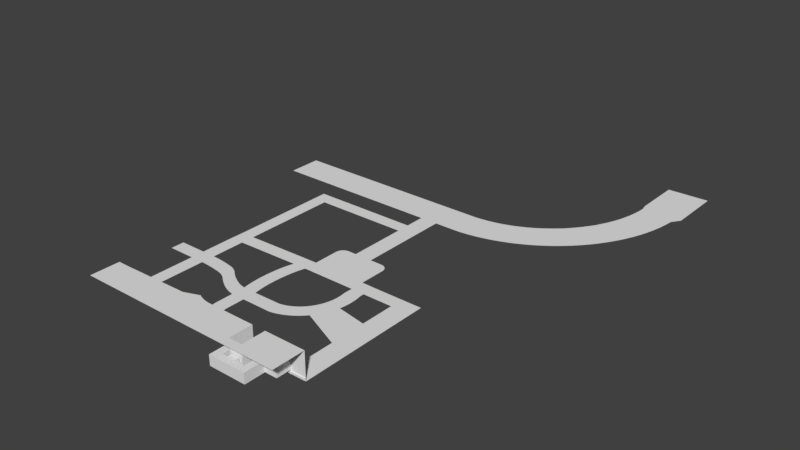 # Source: 1.blend  (saved by Blender 2.79.0; exported with 4.5.12 LTS)
import bpy
from mathutils import Matrix  # noqa: F401  (used for matrix-valued properties, if any)

bpy.ops.wm.read_factory_settings(use_empty=True)
scene = bpy.context.scene
scene.name = 'Scene'

# ---- collections
col_collection_1 = bpy.data.collections.new('Collection 1'); scene.collection.children.link(col_collection_1)

# ---- node groups
ng_auto_smooth = bpy.data.node_groups.new('Auto Smooth', 'GeometryNodeTree')
_s = ng_auto_smooth.interface.new_socket(name='Geometry', in_out='OUTPUT', socket_type='NodeSocketGeometry')
_s = ng_auto_smooth.interface.new_socket(name='Geometry', in_out='INPUT', socket_type='NodeSocketGeometry')
_s = ng_auto_smooth.interface.new_socket(name='Angle', in_out='INPUT', socket_type='NodeSocketFloat')
_s.subtype = 'ANGLE'
_s.min_value = 0.0
_s.max_value = 3.142
ng_auto_smooth.is_modifier = True
_N = ng_auto_smooth.nodes; _L = ng_auto_smooth.links
n0 = _N.new('NodeGroupOutput'); n0.name = 'Group Output'; n0.location = (480, -100)
n1 = _N.new('NodeGroupInput'); n1.name = 'Group Input'; n1.location = (-420, -300)
n2 = _N.new('NodeGroupInput'); n2.name = 'Group Input.001'; n2.location = (-60, -100)
n3 = _N.new('GeometryNodeSetShadeSmooth'); n3.name = 'Set Shade Smooth'; n3.location = (120, -100)
n3.domain = 'EDGE'
n4 = _N.new('GeometryNodeSetShadeSmooth'); n4.name = 'Set Shade Smooth.001'; n4.location = (300, -100)
n5 = _N.new('GeometryNodeInputMeshEdgeAngle'); n5.name = 'Edge Angle'; n5.location = (-420, -220)
n6 = _N.new('GeometryNodeInputEdgeSmooth'); n6.name = 'Is Edge Smooth'; n6.location = (-60, -160)
n7 = _N.new('GeometryNodeInputShadeSmooth'); n7.name = 'Is Face Smooth'; n7.location = (-240, -340)
n8 = _N.new('FunctionNodeBooleanMath'); n8.name = 'Boolean Math'; n8.location = (-60, -220)
n9 = _N.new('FunctionNodeCompare'); n9.name = 'Compare'; n9.location = (-240, -180)
n9.operation = 'LESS_EQUAL'
_L.new(n5.outputs[0], n9.inputs[0])
_L.new(n4.outputs[0], n0.inputs[0])
_L.new(n1.outputs[1], n9.inputs[1])
_L.new(n9.outputs[0], n8.inputs[0])
_L.new(n7.outputs[0], n8.inputs[1])
_L.new(n2.outputs[0], n3.inputs[0])
_L.new(n6.outputs[0], n3.inputs[1])
_L.new(n3.outputs[0], n4.inputs[0])
_L.new(n8.outputs[0], n3.inputs[2])
n0.is_active_output = True

# ---- world
world_world = bpy.data.worlds.new('World'); scene.world = world_world
world_world.color = (0.05088, 0.05088, 0.05088)
world_world.use_sun_shadow = False
world_world.sun_shadow_jitter_overblur = 0.0
world_world.cycles.sampling_method = 'MANUAL'

# ---- meshes
me_plane_002 = bpy.data.meshes.new('Plane.002')
me_plane_002.from_pydata([(-2.0, -1.0, 0.0), (2.0, -1.0, 0.0), (-2.0, 6.0, 0.0), (2.0, 6.0, 0.0), (-16.05, 6.001, 1.251e-09), (-24.73, 5.437, 7.101e-08), (-20.38, 7.07, 6.104e-08), (-19.7, 6.754, 5.108e-08), (-19.0, 6.491, 4.111e-08), (-18.28, 6.283, 3.115e-08), (-17.54, 6.132, 2.118e-08), (-16.8, 6.037, 1.122e-08), (8.0, 6.0, 0.0), (14.0, 6.0, 0.0), (-47.7, 5.021, 2.021e-07), (-43.64, 5.021, 2.021e-07), (-2.0, -1.0, 4.0), (2.0, -1.0, 4.0), (-2.0, 6.0, 4.0), (2.0, 6.0, 4.0), (-16.05, 6.001, 4.0), (-24.73, 5.437, 4.0), (-20.38, 7.07, 4.0), (-19.7, 6.754, 4.0), (-19.0, 6.491, 4.0), (-18.28, 6.283, 4.0), (-17.54, 6.132, 4.0), (-16.8, 6.037, 4.0), (8.0, 6.0, 4.0), (14.0, 6.0, 4.0), (-47.7, 5.021, 4.0), (-43.64, 5.021, 4.0), (-2.0, -1.0, 8.0), (2.0, -1.0, 8.0), (-2.0, 6.0, 8.0), (2.0, 6.0, 8.0), (-16.05, 6.001, 8.0), (-24.73, 5.437, 8.0), (-20.38, 7.07, 8.0), (-19.7, 6.754, 8.0), (-19.0, 6.491, 8.0), (-18.28, 6.283, 8.0), (-17.54, 6.132, 8.0), (-16.8, 6.037, 8.0), (8.0, 6.0, 8.0), (14.0, 6.0, 8.0), (-47.7, 5.021, 8.0), (-43.64, 5.021, 8.0), (14.0, -1.0, 8.0), (-47.7, -1.0, 8.0), (-2.0, -3.6, 8.0), (2.0, -3.6, 8.0), (14.0, -3.6, 8.0), (-47.7, -3.6, 8.0), (-16.05, 6.001, 1.0), (-16.8, 6.037, 0.8181), (-2.0, 6.0, 1.0), (-17.54, 6.132, 1.0), (-18.28, 6.283, 0.8181), (-43.64, 5.021, 1.0), (-24.73, 5.437, 0.8181), (2.0, 6.0, 1.0), (2.0, -1.0, 0.8181), (-19.0, 6.491, 0.8181), (-19.7, 6.754, 0.8181), (-47.7, 5.021, 1.0), (-2.0, -1.0, 0.8181), (-20.38, 7.07, 0.8181), (14.0, 6.0, 1.0), (8.0, 6.0, 0.8181), (-2.0, 6.0, 0.1819), (-2.0, -1.0, 0.1819), (2.0, -1.0, 0.1819), (2.0, 6.0, 0.1819), (-16.05, 6.001, 0.1819), (-16.8, 6.037, 0.1819), (-24.73, 5.437, 0.1819), (-20.38, 7.07, 0.1819), (-19.7, 6.754, 0.1819), (-19.0, 6.491, 0.1819), (-18.28, 6.283, 0.1819), (-17.54, 6.132, 0.1819), (8.0, 6.0, 0.1819), (13.82, 6.0, 0.1819), (-47.51, 5.021, 0.1819), (-43.64, 5.021, 0.1819), (13.82, 6.0, 0.8181), (-19.7, 6.754, 1.0), (-47.51, 5.021, 0.8181), (-20.38, 7.07, 1.0), (8.0, 6.0, 1.0), (-16.05, 6.001, 0.8181), (-16.8, 6.037, 1.0), (-19.0, 6.491, 1.0), (-18.28, 6.283, 1.0), (-17.54, 6.132, 0.8181), (-24.73, 5.437, 1.0), (-2.0, -1.0, 1.0), (-2.0, 6.0, 0.8181), (2.0, 6.0, 0.8181), (2.0, -1.0, 1.0), (-43.64, 5.021, 0.8181), (-2.185, 5.815, 0.1819), (-2.185, -1.185, 0.1819), (2.185, -1.185, 0.1819), (2.185, 5.815, 0.1819), (-16.05, 5.739, 0.1819), (-16.82, 5.777, 0.1819), (-24.68, 5.181, 0.1819), (-20.39, 6.809, 0.1819), (-19.8, 6.513, 0.1819), (-19.08, 6.243, 0.1819), (-18.34, 6.03, 0.1819), (-17.58, 5.874, 0.1819), (8.0, 5.739, 0.1819), (13.82, 5.739, 0.1819), (-47.51, 4.76, 0.1819), (-43.64, 4.76, 0.1819), (-16.05, 5.739, 0.8181), (-2.185, 5.815, 0.8181), (-17.58, 5.874, 0.8181), (-43.64, 4.76, 0.8181), (2.185, 5.815, 0.8181), (13.82, 5.739, 0.8181), (-16.82, 5.777, 0.8181), (-18.34, 6.03, 0.8181), (-24.68, 5.181, 0.8181), (2.185, -1.185, 0.8181), (-19.08, 6.243, 0.8181), (-19.8, 6.513, 0.8181), (-47.51, 4.76, 0.8181), (-2.185, -1.185, 0.8181), (-20.39, 6.809, 0.8181), (8.0, 5.739, 0.8181), (8.0, 5.6, 1.2), (8.0, 5.6, 3.6), (9.6, 5.6, 1.2), (9.6, 5.6, 3.6), (8.0, 1.6, 1.2), (8.0, 1.6, 3.6), (9.6, 1.6, 3.6), (9.6, 1.6, 1.2), (6.0, 5.6, 1.2), (6.0, 5.6, 3.6), (6.0, 1.6, 1.2), (6.0, 1.6, 3.6), (4.0, 5.6, 1.2), (4.0, 5.6, 3.6), (4.0, 1.6, 1.2), (4.0, 1.6, 3.6), (6.0, -2.4, 1.2), (6.0, -2.4, 3.6), (4.0, -2.4, 1.2), (4.0, -2.4, 3.6), (6.0, -4.4, 1.2), (6.0, -4.4, 3.6), (4.0, -4.4, 1.2), (4.0, -4.4, 3.6), (9.6, 5.6, 4.2), (8.0, 5.6, 4.2), (9.6, 1.6, 4.2), (8.0, 1.6, 4.2), (6.0, 5.6, 4.2), (6.0, 1.6, 4.2), (4.0, 5.6, 4.2), (4.0, 1.6, 4.2), (4.0, -2.4, 4.2), (6.0, -2.4, 4.2), (4.0, -4.4, 4.2), (6.0, -4.4, 4.2), (-3.0, -2.4, 1.2), (-3.0, -2.4, 3.6), (-3.0, -4.4, 1.2), (-3.0, -4.4, 3.6), (-3.0, -2.4, 4.2), (-3.0, -4.4, 4.2), (-5.0, -2.4, 1.2), (-5.0, -2.4, 3.6), (-5.0, -4.4, 1.2), (-5.0, -4.4, 3.6), (-5.0, -2.4, 4.2), (-5.0, -4.4, 4.2), (-3.0, 5.6, 1.2), (-3.0, 5.6, 3.6), (-5.0, 5.6, 3.6), (-3.0, 5.6, 4.2), (-5.0, 5.6, 1.2), (-5.0, 5.6, 4.2), (-3.0, 3.6, 3.6), (-3.0, 3.6, 4.2), (-5.0, 3.6, 4.2), (-5.0, 3.6, 3.6), (-3.0, 3.6, 1.2), (-5.0, 3.6, 1.2), (-15.0, 5.6, 1.2), (-15.0, 5.6, 3.6), (-15.0, 5.6, 4.2), (-15.0, 3.6, 4.2), (-15.0, 3.6, 3.6), (-15.0, 3.6, 1.2), (8.0, 6.0, 3.6), (8.0, 6.0, 1.2), (9.6, 6.0, 1.2), (9.6, 6.0, 3.6), (8.0, 6.0, 2.8), (8.0, 5.698, -0.0168), (9.6, 5.698, -0.0168), (9.6, 5.698, 1.183), (8.0, 5.698, 1.183), (8.0, 6.098, 1.183), (9.6, 6.098, 1.183), (8.0, 7.698, -0.0168), (9.6, 7.698, -0.0168), (9.6, 7.469, 0.1546), (9.6, 7.241, 0.3261), (9.6, 7.012, 0.4975), (9.6, 6.783, 0.6689), (9.6, 6.555, 0.8403), (9.6, 6.326, 1.012), (8.0, 6.326, 1.012), (8.0, 6.555, 0.8403), (8.0, 6.783, 0.6689), (8.0, 7.012, 0.4975), (8.0, 7.241, 0.3261), (8.0, 7.469, 0.1546), (9.6, 7.735, 0.1767), (9.6, 7.753, 0.1537), (9.6, 7.751, 0.1708), (9.6, 7.507, 0.3481), (9.6, 7.525, 0.3251), (9.6, 7.523, 0.3423), (9.6, 7.278, 0.5195), (9.6, 7.296, 0.4965), (9.6, 7.294, 0.5137), (9.6, 7.05, 0.691), (9.6, 7.068, 0.6679), (9.6, 7.066, 0.6851), (9.6, 6.821, 0.8624), (9.6, 6.839, 0.8394), (9.6, 6.837, 0.8566), (9.6, 6.592, 1.034), (9.6, 6.611, 1.011), (9.6, 6.609, 1.028), (9.6, 6.364, 1.205), (9.6, 6.382, 1.182), (9.6, 6.38, 1.199), (8.0, 6.382, 1.182), (8.0, 6.364, 1.205), (8.0, 6.38, 1.199), (8.0, 6.611, 1.011), (8.0, 6.592, 1.034), (8.0, 6.609, 1.028), (8.0, 6.839, 0.8394), (8.0, 6.821, 0.8624), (8.0, 6.837, 0.8566), (8.0, 7.068, 0.6679), (8.0, 7.05, 0.691), (8.0, 7.066, 0.6851), (8.0, 7.296, 0.4965), (8.0, 7.278, 0.5195), (8.0, 7.294, 0.5137), (8.0, 7.525, 0.3251), (8.0, 7.507, 0.3481), (8.0, 7.523, 0.3423), (8.0, 7.753, 0.1537), (8.0, 7.735, 0.1767), (8.0, 7.751, 0.1708), (5.8, 5.847, 3.4), (5.8, 5.753, 3.4), (5.0, 5.847, 3.4), (5.0, 5.753, 3.4), (5.8, 5.847, 3.24), (5.0, 6.0, 2.2), (5.0, 5.6, 2.2), (5.8, 6.0, 2.2), (5.8, 5.6, 2.2), (7.0, 6.0, 3.0), (7.0, 5.847, 2.2), (7.0, 5.753, 2.2), (6.2, 6.0, 3.16), (6.2, 5.847, 3.4), (6.2, 5.6, 3.4), (6.2, 5.847, 2.2), (6.2, 5.753, 2.2), (7.0, 5.847, 3.4), (7.0, 5.6, 3.4), (5.8, 6.0, 3.4), (5.0, 6.0, 3.4), (5.8, 5.6, 3.4), (5.0, 5.6, 3.4), (5.0, 5.847, 2.2), (5.0, 5.753, 2.2), (5.8, 5.847, 2.2), (5.8, 6.0, 3.24), (5.8, 5.753, 2.2), (7.0, 5.847, 3.0), (7.0, 6.0, 2.2), (6.2, 6.0, 2.2), (6.2, 5.847, 3.16), (6.2, 6.0, 3.4), (6.2, 5.753, 3.4), (6.2, 5.6, 2.2), (7.0, 5.6, 2.2), (7.0, 6.0, 3.4), (7.0, 5.753, 3.4), (5.035, 5.753, 2.235), (5.035, 5.847, 2.235), (6.95, 5.847, 3.0), (6.965, 5.753, 3.365), (6.235, 5.847, 3.365), (6.235, 5.753, 3.365), (5.765, 5.753, 2.235), (5.765, 5.847, 2.235), (6.965, 5.847, 3.365), (6.25, 5.847, 3.16), (6.965, 5.753, 2.235), (6.965, 5.847, 2.235), (6.235, 5.753, 2.235), (6.235, 5.847, 2.235), (5.765, 5.847, 3.365), (5.765, 5.753, 3.365), (5.035, 5.847, 3.365), (5.035, 5.753, 3.365), (5.75, 5.847, 3.24), (1.067, -4.4, 4.2), (-1.267, -4.4, 4.2), (-1.267, -4.4, 3.6), (1.067, -4.4, 3.6), (1.067, -2.4, 4.2), (-1.267, -2.4, 4.2), (1.067, -2.4, 3.6), (-1.267, -2.4, 3.6), (1.067, -2.4, 1.2), (-1.267, -2.4, 1.2), (1.067, -4.4, 1.2), (-1.267, -4.4, 1.2), (1.067, -1.2, 4.2), (-1.267, -1.2, 4.2), (1.067, -1.2, 3.6), (-1.267, -1.2, 3.6), (1.067, -1.2, 1.2), (-1.267, -1.2, 1.2), (-0.7269, -1.08, 2.1), (-0.7269, -1.12, 2.1), (-0.7269, -1.08, 3.08), (-0.7269, -1.12, 3.08), (-0.4388, -1.08, 3.08), (-0.4388, -1.12, 3.08), (-0.4388, -1.08, 2.1), (-0.4388, -1.12, 2.1), (0.3612, -1.08, 2.1), (0.3612, -1.12, 2.1), (0.07309, -1.08, 2.1), (0.07309, -1.12, 2.1), (0.07309, -1.08, 3.08), (0.07309, -1.12, 3.08), (0.3612, -1.08, 3.08), (0.3612, -1.12, 3.08), (-0.7269, -1.0, 3.08), (-0.7269, -1.0, 2.1), (-0.7269, -1.2, 3.08), (-0.7269, -1.2, 2.1), (-0.4388, -1.0, 3.08), (-0.4388, -1.2, 3.08), (-0.4388, -1.0, 2.1), (-0.4388, -1.2, 2.1), (0.07309, -1.0, 2.1), (0.07309, -1.0, 3.08), (0.07309, -1.2, 2.1), (0.07309, -1.2, 3.08), (0.3612, -1.0, 3.08), (0.3612, -1.0, 2.1), (0.3612, -1.2, 3.08), (0.3612, -1.2, 2.1), (0.3191, -1.12, 2.142), (0.3191, -1.08, 2.142), (-0.4809, -1.12, 2.142), (-0.4809, -1.08, 2.142), (0.3191, -1.08, 3.038), (0.3191, -1.12, 3.038), (0.1152, -1.08, 2.142), (0.1152, -1.12, 2.142), (-0.6848, -1.08, 2.142), (-0.6848, -1.12, 2.142), (-0.4809, -1.08, 3.038), (-0.4809, -1.12, 3.038), (0.1152, -1.12, 3.038), (0.1152, -1.08, 3.038), (-0.6848, -1.12, 3.038), (-0.6848, -1.08, 3.038)], [], [(48, 45, 44), (40, 39, 37), (91, 119, 118), (71, 104, 72), (35, 33, 44), (33, 48, 44), (32, 34, 36), (32, 36, 43), (46, 49, 47), (49, 32, 37), (47, 49, 37), (32, 43, 37), (43, 42, 37), (42, 41, 37), (39, 38, 37), (41, 40, 37), (71, 102, 103), (83, 12, 82), (84, 15, 14), (83, 68, 13), (84, 65, 88), (86, 90, 68), (88, 59, 101), (69, 122, 99), (74, 102, 70), (62, 131, 66), (66, 119, 98), (72, 105, 73), (82, 105, 114), (62, 122, 127), (90, 202, 68), (203, 28, 29), (91, 98, 119), (71, 103, 104), (71, 70, 102), (28, 299, 286), (201, 90, 61), (83, 13, 12), (84, 85, 15), (83, 86, 68), (84, 14, 65), (86, 69, 90), (88, 65, 59), (69, 133, 122), (74, 106, 102), (62, 127, 131), (66, 131, 119), (72, 104, 105), (82, 73, 105), (62, 99, 122), (90, 201, 202), (203, 200, 28), (215, 206, 214), (220, 205, 219), (212, 213, 206), (206, 218, 207), (213, 214, 206), (210, 218, 243), (243, 244, 245), (218, 244, 243), (227, 225, 226), (226, 225, 212), (213, 212, 225), (230, 228, 229), (229, 228, 213), (214, 213, 228), (233, 231, 232), (232, 231, 214), (215, 214, 231), (236, 234, 235), (235, 234, 215), (216, 215, 234), (239, 237, 238), (238, 237, 216), (217, 216, 237), (242, 240, 241), (241, 240, 217), (218, 217, 240), (207, 218, 210), (217, 206, 216), (216, 206, 215), (217, 218, 206), (205, 224, 211), (211, 265, 264), (224, 265, 211), (264, 265, 266), (224, 262, 261), (261, 262, 263), (209, 219, 208), (208, 219, 205), (248, 246, 247), (247, 219, 209), (219, 247, 246), (251, 249, 250), (250, 220, 219), (220, 250, 249), (254, 252, 253), (253, 221, 220), (221, 253, 252), (257, 255, 256), (256, 222, 221), (222, 256, 255), (260, 258, 259), (259, 223, 222), (223, 259, 258), (262, 224, 223), (205, 223, 224), (223, 205, 222), (222, 205, 221), (221, 205, 220), (201, 274, 297), (134, 302, 142), (273, 146, 142), (269, 306, 290), (278, 317, 283), (282, 316, 277), (289, 143, 147), (298, 318, 282), (143, 301, 281), (287, 19, 28), (286, 287, 28), (28, 303, 299), (291, 322, 270), (276, 204, 296), (204, 201, 296), (295, 313, 284), (297, 296, 201), (201, 61, 272), (201, 272, 274), (134, 135, 302), (135, 285, 302), (302, 301, 142), (142, 143, 275), (143, 288, 275), (275, 273, 142), (298, 309, 314), (283, 310, 300), (271, 312, 323), (304, 315, 278), (294, 305, 291), (147, 146, 273), (289, 288, 143), (147, 273, 289), (143, 142, 301), (281, 285, 143), (285, 135, 143), (271, 319, 267), (320, 319, 323), (307, 315, 308), (310, 314, 309), (308, 313, 307), (317, 314, 310), (311, 323, 312), (307, 316, 315), (270, 320, 268), (295, 316, 307), (290, 312, 292), (300, 308, 304), (284, 309, 280), (267, 321, 269), (268, 311, 294), (363, 369, 339), (273, 291, 270, 289), (234, 236, 257, 256), (109, 110, 78, 77), (274, 293, 279, 297), (197, 196, 187, 190), (111, 112, 80, 79), (128, 63, 58, 125), (53, 50, 32, 49), (117, 108, 76, 85), (168, 169, 155, 157), (335, 172, 173, 326), (295, 307, 313), (274, 292, 271, 293), (371, 370, 17, 100), (218, 240, 250, 219), (361, 341, 365), (37, 38, 22, 21), (68, 202, 203, 29), (100, 97, 366), (193, 191, 177, 176), (299, 279, 293, 286), (291, 305, 322), (132, 67, 64, 129), (298, 314, 318), (282, 318, 316), (278, 315, 317), (269, 321, 306), (39, 40, 24, 23), (124, 118, 106, 107), (163, 162, 159, 161), (299, 280, 298, 279), (35, 44, 28, 19), (301, 283, 300, 281), (34, 32, 16, 18), (23, 24, 93, 87), (163, 161, 139, 145), (154, 155, 151, 150), (160, 161, 159, 158), (133, 123, 115, 114), (51, 52, 48, 33), (50, 51, 33, 32), (57, 95, 58, 94), (287, 269, 290, 272), (56, 98, 91, 54), (303, 28, 204, 276), (183, 182, 192, 188), (1, 72, 73, 3), (4, 74, 70, 2), (0, 71, 72, 1), (156, 157, 155, 154), (169, 168, 166, 167), (162, 164, 147, 143), (242, 241, 249, 251), (289, 270, 268, 288), (118, 124, 55, 91), (286, 267, 269, 287), (223, 258, 232, 214), (194, 195, 198, 199), (40, 41, 25, 24), (179, 178, 176, 177), (93, 63, 64, 87), (152, 150, 144, 148), (165, 164, 162, 163), (43, 36, 20, 27), (9, 80, 81, 10), (161, 160, 140, 139), (24, 25, 94, 93), (61, 99, 62, 100), (96, 60, 101, 59), (137, 135, 200, 203), (136, 137, 203, 202), (118, 119, 102, 106), (125, 120, 113, 112), (127, 122, 105, 104), (130, 121, 117, 116), (131, 127, 104, 103), (122, 133, 114, 105), (119, 131, 103, 102), (36, 34, 18, 20), (41, 42, 26, 25), (138, 141, 136, 134), (198, 197, 190, 191), (190, 180, 177, 191), (123, 86, 83, 115), (184, 186, 182, 183), (254, 239, 238, 252), (22, 23, 87, 89), (27, 20, 54, 92), (116, 84, 88, 130), (176, 178, 172, 170), (209, 210, 243, 247), (124, 120, 95, 55), (207, 210, 209, 208), (272, 61, 19, 287), (110, 111, 79, 78), (106, 74, 75, 107), (121, 101, 60, 126), (107, 75, 81, 113), (153, 152, 148, 149), (95, 120, 125, 58), (159, 162, 143, 135), (141, 140, 137, 136), (146, 148, 144, 142), (92, 55, 95, 57), (89, 67, 60, 96), (17, 19, 61, 100), (358, 16, 362), (16, 17, 367), (362, 16, 367), (2, 70, 71, 0), (17, 370, 367), (334, 327, 157, 156), (167, 163, 145, 151), (115, 83, 82, 114), (160, 158, 137, 140), (120, 124, 107, 113), (355, 353, 381, 386), (345, 343, 383, 388), (245, 244, 246, 248), (150, 151, 145, 144), (5, 76, 77, 6), (6, 77, 78, 7), (190, 189, 174, 180), (142, 144, 138, 134), (187, 184, 183, 185), (134, 136, 202, 201), (196, 195, 184, 187), (132, 129, 110, 109), (211, 264, 226, 212), (90, 69, 99, 61), (15, 85, 76, 5), (167, 166, 165, 163), (324, 328, 166, 168), (33, 35, 19, 17), (21, 22, 89, 96), (328, 330, 153, 166), (188, 192, 170, 171), (195, 194, 186, 184), (47, 37, 21, 31), (265, 224, 213, 225), (221, 216, 234, 256), (178, 179, 173, 172), (126, 132, 109, 108), (165, 166, 153, 149), (42, 43, 27, 26), (173, 175, 325, 326), (54, 91, 55, 92), (298, 280, 309), (138, 139, 140, 141), (75, 11, 10, 81), (222, 255, 235, 215), (215, 231, 259, 222), (214, 228, 262, 223), (181, 180, 174, 175), (94, 58, 63, 93), (327, 324, 168, 157), (196, 197, 198, 195), (158, 159, 135, 137), (221, 252, 238, 216), (334, 335, 326, 327), (230, 229, 261, 263), (224, 261, 229, 213), (97, 66, 98, 56), (164, 165, 149, 147), (326, 325, 324, 327), (199, 198, 191, 193), (180, 181, 179, 177), (192, 193, 176, 170), (240, 242, 251, 250), (201, 200, 135, 134), (144, 145, 139, 138), (149, 148, 146, 147), (367, 366, 364, 362), (80, 112, 113, 81), (303, 276, 295, 284), (243, 245, 248, 247), (169, 167, 151, 155), (220, 249, 241, 217), (8, 79, 80, 9), (332, 334, 156, 152), (18, 16, 97, 56), (179, 181, 175, 173), (296, 277, 295, 276), (217, 237, 253, 220), (187, 185, 189, 190), (26, 27, 92, 57), (121, 126, 108, 117), (188, 171, 174, 189), (21, 96, 59, 31), (237, 239, 254, 253), (316, 318, 317, 315), (156, 154, 150, 152), (227, 226, 264, 266), (283, 317, 310), (129, 64, 63, 128), (100, 62, 66, 97), (231, 233, 260, 259), (7, 78, 79, 8), (130, 88, 101, 121), (330, 332, 152, 153), (194, 199, 193, 186), (128, 125, 112, 111), (132, 126, 60, 67), (44, 45, 29, 28), (271, 292, 312), (304, 308, 315), (294, 311, 305), (225, 227, 266, 265), (109, 77, 76, 108), (271, 323, 319), (129, 128, 111, 110), (87, 64, 67, 89), (20, 18, 56, 54), (133, 69, 86, 123), (38, 39, 23, 22), (46, 47, 31, 30), (32, 33, 17, 16), (293, 271, 267, 286), (228, 230, 263, 262), (288, 268, 294, 275), (279, 298, 282, 297), (3, 73, 82, 12), (235, 255, 257, 236), (275, 294, 291, 273), (272, 290, 292, 274), (302, 278, 283, 301), (219, 246, 244, 218), (297, 282, 277, 296), (285, 304, 278, 302), (303, 284, 280, 299), (317, 318, 314), (311, 320, 323), (281, 300, 304, 285), (309, 313, 308, 310), (311, 312, 306, 305), (320, 322, 321, 319), (116, 117, 85, 84), (270, 322, 320), (295, 277, 316), (290, 306, 312), (300, 310, 308), (284, 313, 309), (267, 319, 321), (268, 320, 311), (321, 322, 305, 306), (170, 172, 335, 333), (11, 75, 74, 4), (233, 232, 258, 260), (333, 335, 334, 332), (174, 171, 331, 329), (337, 329, 331, 339), (175, 174, 329, 325), (325, 329, 328, 324), (171, 170, 333, 331), (182, 186, 193, 192), (183, 188, 189, 185), (339, 331, 333, 341), (339, 341, 361), (339, 361, 360), (372, 338, 369), (338, 339, 369), (337, 339, 338, 336), (339, 360, 363), (363, 365, 368, 369), (340, 332, 330, 338), (336, 328, 329, 337), (338, 330, 328, 336), (341, 333, 332, 340), (344, 346, 384, 389), (340, 338, 373), (338, 372, 373), (373, 368, 340), (368, 365, 341), (340, 368, 341), (97, 16, 359), (16, 358, 359), (359, 364, 97), (364, 366, 97), (371, 100, 366), (353, 351, 374, 381), (354, 356, 378, 387), (346, 348, 377, 384), (347, 345, 388, 385), (357, 355, 386, 379), (30, 31, 59, 65), (25, 26, 57, 94), (344, 342, 359, 358), (343, 345, 360, 361), (346, 344, 358, 362), (345, 347, 363, 360), (342, 348, 364, 359), (349, 343, 361, 365), (354, 352, 366, 367), (353, 355, 369, 368), (348, 346, 362, 364), (347, 349, 365, 363), (350, 356, 370, 371), (357, 351, 373, 372), (352, 350, 371, 366), (351, 353, 368, 373), (356, 354, 367, 370), (355, 357, 372, 369), (374, 379, 378, 375), (376, 385, 384, 377), (385, 388, 389, 384), (383, 376, 377, 382), (379, 386, 387, 378), (380, 387, 386, 381), (382, 389, 388, 383), (381, 374, 375, 380), (350, 352, 380, 375), (342, 344, 389, 382), (352, 354, 387, 380), (343, 349, 376, 383), (351, 357, 379, 374), (348, 342, 382, 377), (356, 350, 375, 378), (349, 347, 385, 376)])
me_plane_002.polygons.foreach_set('use_smooth', [1, 1, 1, 1, 1, 1, 1, 1, 1, 1, 1, 1, 1, 1, 1, 1, 1, 1, 1, 1, 1, 1, 1, 1, 1, 1, 1, 1, 1, 1, 1, 1, 1, 1, 1, 1, 1, 1, 1, 1, 1, 1, 1, 1, 1, 1, 1, 1, 1, 1, 1, 1, 1, 1, 1, 1, 1, 1, 1, 1, 1, 1, 1, 1, 1, 1, 1, 1, 1, 1, 1, 1, 1, 1, 1, 1, 1, 1, 1, 1, 1, 1, 1, 1, 1, 1, 1, 1, 1, 1, 1, 1, 1, 1, 1, 1, 1, 1, 1, 1, 1, 1, 1, 1, 1, 1, 1, 1, 1, 1, 1, 1, 1, 1, 1, 1, 1, 1, 1, 1, 1, 1, 1, 1, 1, 1, 1, 1, 1, 1, 1, 1, 1, 1, 1, 1, 1, 1, 1, 1, 1, 1, 1, 1, 1, 1, 1, 1, 1, 1, 1, 1, 1, 1, 1, 1, 1, 1, 1, 1, 1, 1, 1, 1, 1, 1, 1, 1, 1, 1, 1, 1, 1, 1, 1, 1, 1, 1, 1, 1, 1, 1, 1, 1, 1, 1, 1, 1, 1, 1, 1, 1, 1, 1, 1, 1, 1, 1, 1, 1, 1, 1, 1, 1, 1, 1, 1, 1, 1, 1, 1, 1, 1, 1, 1, 1, 1, 1, 1, 1, 1, 1, 1, 1, 1, 1, 1, 1, 1, 1, 1, 1, 1, 1, 1, 1, 1, 1, 1, 1, 1, 1, 1, 1, 1, 1, 1, 1, 1, 1, 1, 1, 1, 1, 1, 1, 1, 1, 1, 1, 1, 1, 1, 1, 1, 1, 1, 1, 1, 1, 1, 1, 1, 1, 1, 1, 1, 1, 0, 0, 1, 1, 1, 1, 1, 1, 1, 1, 1, 1, 1, 1, 1, 1, 1, 1, 1, 1, 1, 1, 1, 1, 1, 1, 1, 1, 1, 1, 1, 1, 1, 1, 1, 1, 1, 1, 1, 1, 1, 1, 1, 1, 1, 1, 1, 1, 1, 1, 1, 1, 1, 1, 1, 1, 1, 1, 1, 1, 1, 1, 1, 1, 1, 1, 1, 1, 1, 1, 1, 1, 1, 1, 1, 1, 1, 1, 1, 1, 1, 1, 1, 1, 1, 1, 1, 1, 1, 1, 1, 1, 1, 1, 1, 1, 1, 1, 1, 1, 1, 1, 1, 1, 1, 1, 1, 1, 1, 1, 1, 1, 1, 1, 1, 1, 1, 1, 1, 1, 1, 1, 1, 1, 1, 1, 1, 1, 1, 1, 1, 1, 1, 1, 1, 1, 1, 1, 1, 1, 1, 1, 1, 1, 1, 1, 1, 1, 1, 1, 1, 1, 0, 1, 1, 1, 1, 1, 1, 1, 1, 1, 1, 0, 0, 0, 0, 0, 1, 1, 0, 0, 0, 0, 0, 0, 0, 0, 0, 0, 0, 0, 0, 0, 0, 0, 0, 0, 0, 0, 0, 0, 0, 0, 0, 0, 0, 0, 0, 0, 0, 0])
me_plane_002.use_remesh_preserve_volume = False
me_plane_002.use_remesh_preserve_attributes = False
me_plane_002.use_mirror_vertex_groups = False
me_plane_002.update()
me_plane_001 = bpy.data.meshes.new('Plane.001')
me_plane_001.from_pydata([(-2.0, -1.0, 0.0), (2.0, -1.0, 0.0), (-2.0, 6.0, 0.0), (2.0, 6.0, 0.0), (-2.0, 10.0, 0.0), (2.0, 10.0, 0.0), (-16.05, 6.001, 1.251e-09), (-16.01, 10.0, 1.426e-09), (-25.7, 16.02, 2.021e-07), (-21.7, 16.02, 2.021e-07), (-25.69, 15.57, 2.006e-07), (-25.65, 14.82, 1.906e-07), (-25.55, 14.07, 1.806e-07), (-25.39, 13.34, 1.707e-07), (-25.18, 12.62, 1.607e-07), (-24.91, 11.91, 1.507e-07), (-24.58, 11.24, 1.408e-07), (-24.73, 8.584, 1.308e-07), (-24.73, 7.962, 1.208e-07), (-24.73, 7.375, 1.109e-07), (-24.73, 6.826, 1.009e-07), (-24.73, 6.318, 9.094e-08), (-24.73, 5.854, 8.097e-08), (-24.73, 5.437, 7.101e-08), (-20.38, 7.07, 6.104e-08), (-19.7, 6.754, 5.108e-08), (-19.0, 6.491, 4.111e-08), (-18.28, 6.283, 3.115e-08), (-17.54, 6.132, 2.118e-08), (-16.8, 6.037, 1.122e-08), (-16.45, 10.02, 1.139e-08), (-16.89, 10.08, 2.136e-08), (-17.32, 10.17, 3.132e-08), (-17.75, 10.29, 4.129e-08), (-18.16, 10.45, 5.125e-08), (-18.57, 10.63, 6.122e-08), (-18.95, 10.85, 7.118e-08), (-19.32, 11.1, 8.115e-08), (-19.67, 11.37, 9.111e-08), (-19.99, 11.67, 1.011e-07), (-20.3, 11.99, 1.11e-07), (-20.57, 12.34, 1.21e-07), (-20.82, 12.71, 1.31e-07), (-21.04, 13.09, 1.409e-07), (-21.23, 13.49, 1.509e-07), (-21.39, 13.91, 1.609e-07), (-21.52, 14.33, 1.708e-07), (-21.61, 14.77, 1.808e-07), (-21.67, 15.21, 1.908e-07), (-21.69, 15.65, 2.007e-07), (-25.7, 21.02, 2.021e-07), (-21.7, 21.02, 2.021e-07), (-25.7, 25.02, 2.021e-07), (-21.7, 25.02, 2.021e-07), (-13.7, 21.02, 2.021e-07), (-13.52, 25.13, 2.079e-07), (-0.8222, 41.53, 3.081e-07), (-4.8, 41.6, 0.0), (-4.822, 40.65, 3.081e-07), (-4.822, 40.24, 3.081e-07), (-4.822, 39.83, 3.081e-07), (-4.822, 39.42, 3.081e-07), (-4.822, 39.0, 3.081e-07), (-4.801, 38.53, 3.074e-07), (-4.71, 37.81, 3.039e-07), (-4.66, 37.08, 3.003e-07), (-4.649, 36.37, 2.968e-07), (-4.678, 35.66, 2.932e-07), (-4.745, 34.96, 2.896e-07), (-4.848, 34.27, 2.861e-07), (-4.988, 33.6, 2.825e-07), (-5.163, 32.94, 2.79e-07), (-5.371, 32.3, 2.754e-07), (-5.612, 31.68, 2.719e-07), (-5.884, 31.08, 2.683e-07), (-6.184, 30.5, 2.648e-07), (-6.513, 29.95, 2.612e-07), (-6.867, 29.42, 2.577e-07), (-7.245, 28.92, 2.541e-07), (-7.646, 28.45, 2.506e-07), (-8.068, 28.0, 2.47e-07), (-8.508, 27.58, 2.435e-07), (-8.965, 27.2, 2.399e-07), (-9.437, 26.84, 2.363e-07), (-9.922, 26.52, 2.328e-07), (-10.42, 26.22, 2.292e-07), (-10.92, 25.96, 2.257e-07), (-11.44, 25.73, 2.221e-07), (-11.95, 25.53, 2.186e-07), (-12.48, 25.37, 2.15e-07), (-13.0, 25.23, 2.115e-07), (-13.28, 21.02, 2.021e-07), (-12.87, 21.02, 2.021e-07), (-12.15, 21.16, 2.056e-07), (-11.42, 21.34, 2.092e-07), (-10.7, 21.56, 2.127e-07), (-9.986, 21.82, 2.163e-07), (-9.279, 22.13, 2.198e-07), (-8.584, 22.47, 2.234e-07), (-7.902, 22.86, 2.27e-07), (-7.236, 23.29, 2.305e-07), (-6.588, 23.75, 2.341e-07), (-5.96, 24.26, 2.376e-07), (-5.355, 24.81, 2.412e-07), (-4.776, 25.39, 2.447e-07), (-4.224, 26.01, 2.483e-07), (-3.701, 26.66, 2.518e-07), (-3.21, 27.35, 2.554e-07), (-2.754, 28.07, 2.589e-07), (-2.333, 28.81, 2.625e-07), (-1.95, 29.59, 2.66e-07), (-1.606, 30.39, 2.696e-07), (-1.304, 31.22, 2.731e-07), (-1.045, 32.07, 2.767e-07), (-0.8308, 32.94, 2.802e-07), (-0.6622, 33.83, 2.838e-07), (-0.5408, 34.74, 2.874e-07), (-0.4677, 35.65, 2.909e-07), (-0.444, 36.58, 2.945e-07), (-0.4704, 37.51, 2.98e-07), (-0.5477, 38.45, 3.016e-07), (-0.6765, 39.39, 3.051e-07), (-0.8222, 40.24, 3.081e-07), (-0.8222, 40.65, 3.081e-07), (8.0, 6.0, 0.0), (8.0, 10.0, 0.0), (14.0, 6.0, 0.0), (14.0, 10.0, 0.0), (8.0, 41.53, 0.0), (14.0, 41.53, 0.0), (8.0, 31.33, 0.0), (8.0, 20.67, 0.0), (14.0, 20.67, 0.0), (14.0, 31.33, 0.0), (-0.8222, 45.53, 3.081e-07), (-4.8, 45.6, 0.0), (8.0, 45.53, 0.0), (14.0, 45.53, 0.0), (-20.8, 41.6, 0.0), (-20.8, 45.6, 0.0), (-24.82, 41.53, 3.081e-07), (-24.82, 45.53, 3.081e-07), (-20.99, 40.95, 3.043e-07), (-21.81, 25.6, 2.058e-07), (-21.19, 40.25, 2.998e-07), (-21.37, 39.5, 2.95e-07), (-21.53, 38.7, 2.899e-07), (-21.68, 37.86, 2.845e-07), (-21.82, 36.99, 2.789e-07), (-21.93, 36.09, 2.731e-07), (-22.03, 35.16, 2.672e-07), (-22.11, 34.22, 2.611e-07), (-22.17, 33.28, 2.551e-07), (-22.21, 32.33, 2.49e-07), (-22.23, 31.39, 2.43e-07), (-22.23, 30.47, 2.37e-07), (-22.21, 29.56, 2.312e-07), (-22.17, 28.69, 2.256e-07), (-22.11, 27.85, 2.202e-07), (-22.02, 27.05, 2.151e-07), (-21.92, 26.3, 2.103e-07), (-25.81, 25.6, 2.058e-07), (-24.99, 40.95, 3.043e-07), (-25.92, 26.3, 2.103e-07), (-26.02, 27.05, 2.151e-07), (-26.1, 27.85, 2.202e-07), (-26.17, 28.69, 2.256e-07), (-26.21, 29.56, 2.312e-07), (-26.23, 30.47, 2.37e-07), (-26.23, 31.39, 2.43e-07), (-26.21, 32.33, 2.49e-07), (-26.17, 33.28, 2.551e-07), (-26.11, 34.22, 2.611e-07), (-26.03, 35.16, 2.672e-07), (-25.93, 36.09, 2.731e-07), (-25.82, 36.99, 2.789e-07), (-25.68, 37.86, 2.845e-07), (-25.53, 38.7, 2.899e-07), (-25.37, 39.5, 2.95e-07), (-25.19, 40.25, 2.998e-07), (-47.7, 31.02, 2.021e-07), (-47.7, 27.02, 2.021e-07), (-26.89, 21.26, 2.021e-07), (-55.7, 27.02, 2.021e-07), (-27.61, 21.45, 2.021e-07), (-28.42, 21.75, 2.021e-07), (-29.3, 22.15, 2.021e-07), (-30.23, 22.64, 2.021e-07), (-31.17, 23.2, 2.021e-07), (-32.09, 23.82, 2.021e-07), (-32.97, 24.48, 2.021e-07), (-33.78, 25.16, 2.021e-07), (-55.7, 31.02, 2.021e-07), (-26.89, 25.26, 2.021e-07), (-33.78, 29.16, 2.021e-07), (-32.97, 28.48, 2.021e-07), (-32.09, 27.82, 2.021e-07), (-31.17, 27.2, 2.021e-07), (-30.23, 26.64, 2.021e-07), (-29.3, 26.15, 2.021e-07), (-28.42, 25.75, 2.021e-07), (-27.61, 25.45, 2.021e-07), (-35.75, 26.12, 2.021e-07), (-43.64, 27.02, 2.021e-07), (-36.42, 26.26, 2.021e-07), (-37.16, 26.4, 2.021e-07), (-37.97, 26.53, 2.021e-07), (-38.82, 26.65, 2.021e-07), (-39.7, 26.76, 2.021e-07), (-40.57, 26.85, 2.021e-07), (-41.42, 26.92, 2.021e-07), (-42.23, 26.98, 2.021e-07), (-42.97, 27.01, 2.021e-07), (-43.64, 31.02, 2.021e-07), (-35.75, 30.12, 2.021e-07), (-42.97, 31.01, 2.021e-07), (-42.23, 30.98, 2.021e-07), (-41.42, 30.92, 2.021e-07), (-40.57, 30.85, 2.021e-07), (-39.7, 30.76, 2.021e-07), (-38.82, 30.65, 2.021e-07), (-37.97, 30.53, 2.021e-07), (-37.16, 30.4, 2.021e-07), (-36.42, 30.26, 2.021e-07), (-34.4, 25.52, 2.021e-07), (-35.45, 26.01, 2.021e-07), (-34.93, 25.79, 2.021e-07), (-35.45, 30.01, 2.021e-07), (-34.4, 29.52, 2.021e-07), (-34.93, 29.79, 2.021e-07), (-47.7, 41.02, 2.021e-07), (-43.64, 41.02, 2.021e-07), (-47.6, 45.0, 0.0), (-43.6, 45.0, 0.0), (-47.7, 9.021, 2.021e-07), (-43.64, 9.021, 2.021e-07), (-47.7, 5.021, 2.021e-07), (-43.64, 5.021, 2.021e-07), (-47.6, 73.0, 0.0), (-43.6, 73.0, 0.0), (-47.6, 77.0, 0.0), (-43.6, 77.0, 0.0), (-16.0, 73.0, 0.0), (-16.0, 77.0, 0.0), (-15.4, 41.6, 0.0), (-10.2, 41.6, 0.0), (-10.2, 45.6, 0.0), (-15.4, 45.6, 0.0), (-10.8, 55.6, 0.0), (-16.0, 55.6, 0.0), (-10.8, 73.0, 0.0), (-10.8, 77.0, 0.0), (-7.163, 55.6, 0.0), (-4.8, 53.24, 0.0), (-6.702, 55.55, 0.0), (-6.259, 55.42, 0.0), (-5.85, 55.2, 0.0), (-5.492, 54.91, 0.0), (-5.198, 54.55, 0.0), (-4.98, 54.14, 0.0), (-4.845, 53.7, 0.0), (-20.8, 53.24, 0.0), (-18.44, 55.6, 0.0), (-20.75, 53.7, 0.0), (-20.62, 54.14, 0.0), (-20.4, 54.55, 0.0), (-20.11, 54.91, 0.0), (-19.75, 55.2, 0.0), (-19.34, 55.42, 0.0), (-18.9, 55.55, 0.0), (-16.0, 83.0, 0.0), (-10.8, 83.0, 0.0), (-16.0, 93.0, 0.0), (-10.8, 93.0, 0.0), (-66.0, 83.0, 0.0), (-66.0, 93.0, 0.0), (40.35, 138.2, 0.0), (28.19, 137.8, 0.0), (28.19, 135.7, 1.907e-06), (28.19, 133.6, 0.0), (28.19, 131.6, 0.0), (28.19, 129.5, 0.0), (28.61, 127.5, 0.0), (28.47, 125.4, 0.0), (28.21, 123.4, 0.0), (27.84, 121.4, 0.0), (27.38, 119.5, 0.0), (26.81, 117.5, 0.0), (26.14, 115.7, 0.0), (25.37, 113.8, 0.0), (24.51, 112.1, 0.0), (23.57, 110.3, 0.0), (22.53, 108.7, 0.0), (21.42, 107.1, 0.0), (20.23, 105.6, 0.0), (18.96, 104.1, 0.0), (17.63, 102.7, 0.0), (16.23, 101.5, 0.0), (14.77, 100.3, 0.0), (13.25, 99.13, 0.0), (11.69, 98.1, 0.0), (10.08, 97.16, 0.0), (8.435, 96.32, 0.0), (6.754, 95.56, 0.0), (5.043, 94.9, 0.0), (3.31, 94.34, 0.0), (1.558, 93.88, 0.0), (-0.2058, 93.51, 0.0), (-1.977, 93.24, 0.0), (-3.751, 93.06, 0.0), (-5.395, 93.0, 0.0), (-6.746, 93.0, 0.0), (-8.097, 93.0, 0.0), (-9.449, 93.0, 0.0), (-9.449, 83.0, 0.0), (-8.097, 83.0, 0.0), (-6.746, 83.0, 0.0), (-5.395, 83.0, 0.0), (-4.043, 83.0, 0.0), (-2.074, 83.11, 0.0), (0.2268, 83.39, -1.907e-06), (2.52, 83.79, 0.0), (4.797, 84.32, 0.0), (7.053, 84.97, 0.0), (9.28, 85.75, 0.0), (11.47, 86.64, -1.907e-06), (13.62, 87.66, 0.0), (15.72, 88.8, 0.0), (17.77, 90.05, 0.0), (19.75, 91.41, 0.0), (21.67, 92.89, 0.0), (23.51, 94.47, 0.0), (25.27, 96.16, 0.0), (26.94, 97.94, 0.0), (28.53, 99.82, 0.0), (30.01, 101.8, 0.0), (31.4, 103.9, 0.0), (32.67, 106.0, 0.0), (33.84, 108.2, 0.0), (34.89, 110.5, 0.0), (35.82, 112.8, 0.0), (36.63, 115.2, 0.0), (37.31, 117.7, 0.0), (37.86, 120.1, 0.0), (38.27, 122.7, 0.0), (38.55, 125.2, 0.0), (40.35, 127.8, 0.0), (40.35, 130.4, 0.0), (40.35, 133.0, 0.0), (40.35, 135.6, 0.0), (40.35, 144.2, 0.0), (28.19, 143.8, 0.0)], [], [(0, 1, 3, 2), (2, 3, 5, 4), (2, 4, 7, 6), (10, 49, 9, 8), (6, 7, 30, 29), (29, 30, 31, 28), (28, 31, 32, 27), (27, 32, 33, 26), (26, 33, 34, 25), (25, 34, 35, 24), (24, 35, 36, 23), (23, 36, 37, 22), (22, 37, 38, 21), (21, 38, 39, 20), (20, 39, 40, 19), (19, 40, 41, 18), (18, 41, 42, 17), (17, 42, 43, 16), (16, 43, 44, 15), (15, 44, 45, 14), (14, 45, 46, 13), (13, 46, 47, 12), (12, 47, 48, 11), (11, 48, 49, 10), (8, 9, 51, 50), (50, 51, 53, 52), (53, 51, 54, 55), (58, 123, 56, 57), (55, 54, 91, 90), (90, 91, 92, 89), (89, 92, 93, 88), (88, 93, 94, 87), (87, 94, 95, 86), (86, 95, 96, 85), (85, 96, 97, 84), (84, 97, 98, 83), (83, 98, 99, 82), (82, 99, 100, 81), (81, 100, 101, 80), (80, 101, 102, 79), (79, 102, 103, 78), (78, 103, 104, 77), (77, 104, 105, 76), (76, 105, 106, 75), (75, 106, 107, 74), (74, 107, 108, 73), (73, 108, 109, 72), (72, 109, 110, 71), (71, 110, 111, 70), (70, 111, 112, 69), (69, 112, 113, 68), (68, 113, 114, 67), (67, 114, 115, 66), (66, 115, 116, 65), (65, 116, 117, 64), (64, 117, 118, 63), (63, 118, 119, 62), (62, 119, 120, 61), (61, 120, 121, 60), (60, 121, 122, 59), (59, 122, 123, 58), (5, 3, 124, 125), (125, 124, 126, 127), (130, 133, 129, 128), (125, 127, 132, 131), (131, 132, 133, 130), (105, 131, 130, 114, 113, 112, 111, 110, 109, 108, 107, 106), (57, 56, 134, 135), (128, 129, 137, 136), (56, 128, 136, 134), (244, 247, 139, 138), (138, 139, 141, 140), (53, 143, 161, 52), (142, 162, 179, 144), (144, 179, 178, 145), (145, 178, 177, 146), (146, 177, 176, 147), (147, 176, 175, 148), (148, 175, 174, 149), (149, 174, 173, 150), (150, 173, 172, 151), (151, 172, 171, 152), (152, 171, 170, 153), (153, 170, 169, 154), (154, 169, 168, 155), (155, 168, 167, 156), (156, 167, 166, 157), (157, 166, 165, 158), (158, 165, 164, 159), (159, 164, 163, 160), (160, 163, 161, 143), (142, 138, 140, 162), (203, 213, 180, 181), (181, 180, 192, 183), (194, 191, 190, 195), (195, 190, 189, 196), (196, 189, 188, 197), (197, 188, 187, 198), (198, 187, 186, 199), (199, 186, 185, 200), (200, 185, 184, 201), (201, 184, 182, 193), (50, 52, 193, 182), (213, 203, 212, 215), (215, 212, 211, 216), (216, 211, 210, 217), (217, 210, 209, 218), (218, 209, 208, 219), (219, 208, 207, 220), (220, 207, 206, 221), (221, 206, 205, 222), (222, 205, 204, 223), (223, 204, 202, 214), (228, 224, 191, 194), (227, 225, 226, 229), (229, 226, 224, 228), (225, 227, 214, 202), (180, 213, 231, 230), (230, 231, 233, 232), (141, 233, 231, 140), (203, 181, 234, 235), (235, 234, 236, 237), (17, 235, 237, 23, 22, 21, 20, 19, 18), (139, 247, 249, 262, 269, 268, 267, 266, 265, 264, 263, 261), (232, 233, 239, 238), (238, 239, 241, 240), (241, 239, 242, 243), (247, 246, 248, 249), (57, 135, 246, 245), (245, 246, 247, 244), (243, 242, 250, 251), (248, 250, 242, 249), (246, 135, 253, 260, 259, 258, 257, 256, 255, 254, 252, 248), (243, 251, 271, 270), (270, 271, 273, 272), (270, 272, 275, 274), (278, 349, 276, 277), (273, 271, 314, 313), (313, 314, 315, 312), (312, 315, 316, 311), (311, 316, 317, 310), (310, 317, 318, 309), (309, 318, 319, 308), (308, 319, 320, 307), (307, 320, 321, 306), (306, 321, 322, 305), (305, 322, 323, 304), (304, 323, 324, 303), (303, 324, 325, 302), (302, 325, 326, 301), (301, 326, 327, 300), (300, 327, 328, 299), (299, 328, 329, 298), (298, 329, 330, 297), (297, 330, 331, 296), (296, 331, 332, 295), (295, 332, 333, 294), (294, 333, 334, 293), (293, 334, 335, 292), (292, 335, 336, 291), (291, 336, 337, 290), (290, 337, 338, 289), (289, 338, 339, 288), (288, 339, 340, 287), (287, 340, 341, 286), (286, 341, 342, 285), (285, 342, 343, 284), (284, 343, 344, 283), (283, 344, 345, 282), (282, 345, 346, 281), (281, 346, 347, 280), (280, 347, 348, 279), (279, 348, 349, 278), (277, 276, 350, 351)])
me_plane_001.use_remesh_preserve_volume = False
me_plane_001.use_remesh_preserve_attributes = False
me_plane_001.use_mirror_vertex_groups = False
me_plane_001.update()

# ---- objects
ob_plane_001 = bpy.data.objects.new('Plane.001', me_plane_002)
ob_plane = bpy.data.objects.new('Plane', me_plane_001)

# ---- transforms, parenting, visibility, modifiers, constraints
ob_plane_001.location = (0.0, 0.0, 0.0)
ob_plane_001.lineart.crease_threshold = 0.0
_m = ob_plane_001.modifiers.new('Auto Smooth', 'NODES')
_m.node_group = ng_auto_smooth
_gi = [s.identifier for s in ng_auto_smooth.interface.items_tree if s.item_type == 'SOCKET' and s.in_out == 'INPUT']
_m[_gi[1]] = 1.126  # Angle
ob_plane.location = (0.0, 0.0, 0.0)
ob_plane.lineart.crease_threshold = 0.0

# ---- collection membership
col_collection_1.objects.link(ob_plane_001)
col_collection_1.objects.link(ob_plane)

# ---- scene / render settings (as saved in the file)
scene.frame_start = 1; scene.frame_end = 250; scene.frame_set(1)
scene.render.engine = 'BLENDER_EEVEE_NEXT'
scene.render.resolution_percentage = 50
scene.render.dither_intensity = 0.0
scene.cycles.use_denoising = False
scene.cycles.samples = 128
scene.cycles.sampling_pattern = 'TABULATED_SOBOL'
scene.cycles.use_adaptive_sampling = False
scene.cycles.use_light_tree = False
scene.cycles.blur_glossy = 0.0
scene.cycles.sample_clamp_indirect = 0.0
scene.view_settings.view_transform = 'Standard'
bpy.context.view_layer.update()

# ---- added for rendering (the .blend has no active camera and no usable light): camera, sun
cam_auto = bpy.data.cameras.new('AutoCamera')
cam_auto.lens = 50.0
cam_auto.sensor_width = 36.0
cam_auto.clip_end = 2969.59
ob_auto_camera = bpy.data.objects.new('AutoCamera', cam_auto)
scene.collection.objects.link(ob_auto_camera)
ob_auto_camera.location = (156.381, -133.165, 139.358)
ob_auto_camera.rotation_euler = (1.09748, -7.21219e-08, 0.694738)
scene.camera = ob_auto_camera
light_auto_sun = bpy.data.lights.new('AutoSun', 'SUN')
light_auto_sun.energy = 3.0
light_auto_sun.angle = 0.0523599
ob_auto_sun = bpy.data.objects.new('AutoSun', light_auto_sun)
scene.collection.objects.link(ob_auto_sun)
ob_auto_sun.rotation_euler = (0.872665, 0.174533, 0.523599)
bpy.context.view_layer.update()
